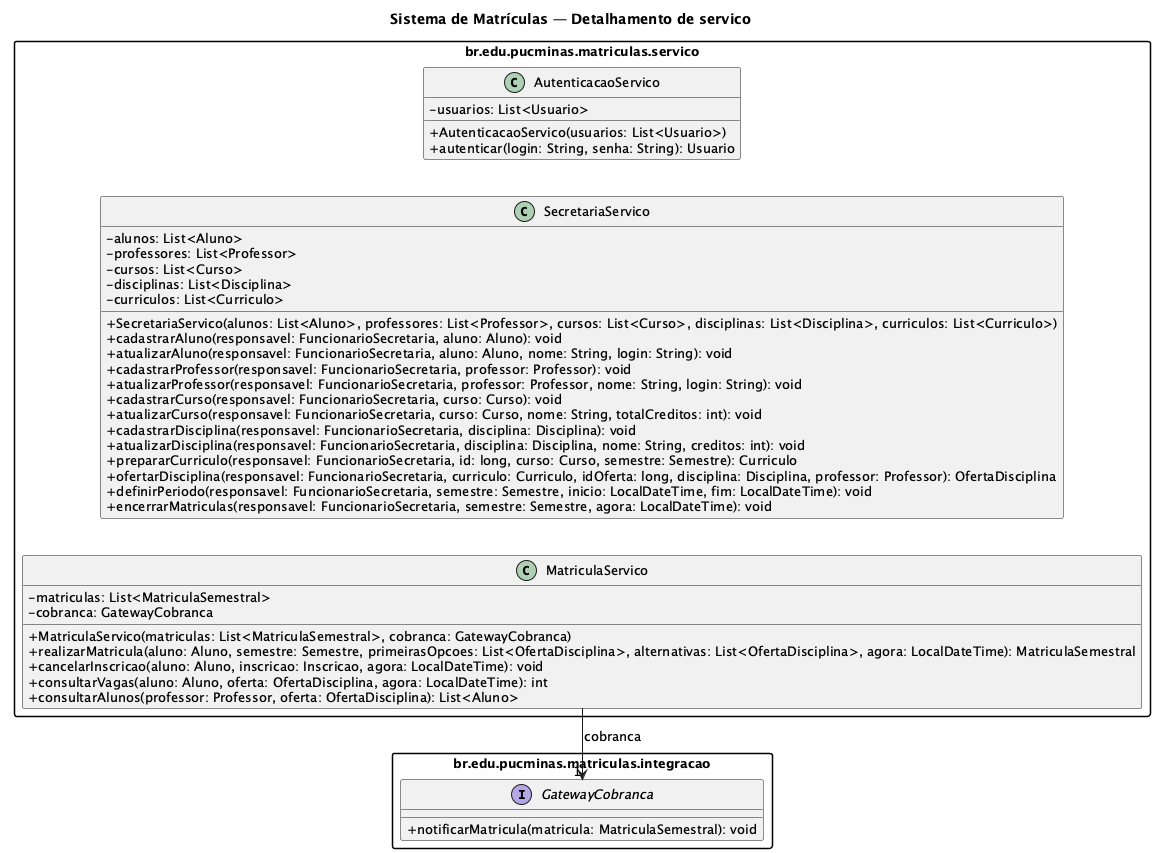

The diagram above was rendered by PlantUML. Its source (embedded in the PNG):
@startuml
!pragma layout smetana
set namespaceSeparator none
skinparam nodesep 70
skinparam ranksep 90
skinparam shadowing false
skinparam classAttributeIconSize 0
skinparam defaultFontName SansSerif
skinparam defaultFontSize 13
skinparam packageStyle rectangle
skinparam linetype polyline
!includesub classes-modelo.puml!servico
!includesub classes-modelo.puml!integracao
title Sistema de Matrículas — Detalhamento de servico
MatriculaServico --> "1" GatewayCobranca : cobranca
AutenticacaoServico -[hidden]down-> SecretariaServico
SecretariaServico -[hidden]down-> MatriculaServico
@enduml